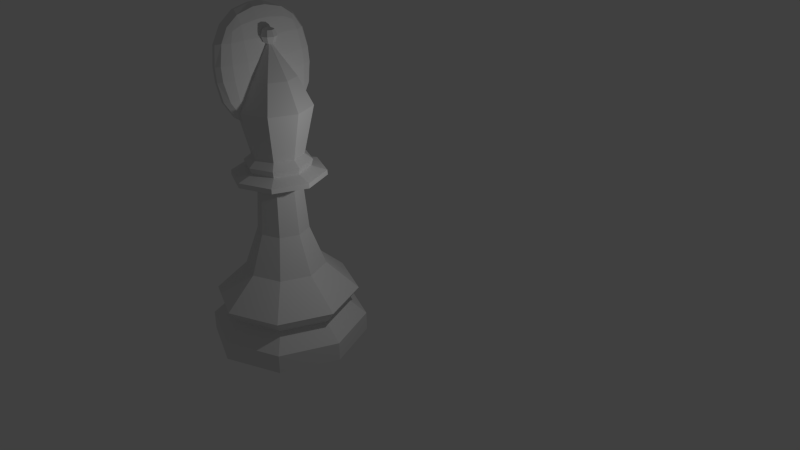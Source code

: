 # Source: low-poly-bishop.blend  (saved by Blender 2.76.0; exported with 4.5.12 LTS)
import bpy
from mathutils import Matrix  # noqa: F401  (used for matrix-valued properties, if any)

bpy.ops.wm.read_factory_settings(use_empty=True)
scene = bpy.context.scene
scene.name = 'Scene'

# ---- collections
col_collection_1 = bpy.data.collections.new('Collection 1'); scene.collection.children.link(col_collection_1)

# ---- world
world_world = bpy.data.worlds.new('World'); scene.world = world_world
world_world.color = (0.05088, 0.05088, 0.05088)
world_world.use_sun_shadow = False
world_world.sun_shadow_jitter_overblur = 0.0
world_world.cycles.sampling_method = 'MANUAL'
world_world.cycles.sample_map_resolution = 256

# ---- cameras
cam_camera = bpy.data.cameras.new('Camera')
cam_camera.clip_end = 100.0
cam_camera.lens = 35.0
cam_camera.sensor_width = 32.0
cam_camera.sensor_height = 18.0
cam_camera.ortho_scale = 7.314
cam_camera.dof.focus_distance = 0.0
cam_camera.dof.aperture_fstop = 128.0

# ---- lights
light_lamp = bpy.data.lights.new('Lamp', 'POINT')
light_lamp.transmission_factor = 0.0
light_lamp.cutoff_distance = 30.0
light_lamp.energy = 100.0
light_lamp.shadow_buffer_clip_start = 1.001
light_lamp.shadow_soft_size = 0.1
light_lamp.shadow_maximum_resolution = 0.006
light_lamp.use_absolute_resolution = True
light_lamp.cycles.use_multiple_importance_sampling = False

# ---- meshes
me_cube = bpy.data.meshes.new('Cube')
me_cube.from_pydata([(-0.1224, -1.0, -0.1224), (-1.0, -0.1224, -0.1224), (-0.1224, -0.1224, -1.0), (-0.4582, -0.9332, -0.1224), (-0.743, -0.743, -0.1224), (-0.1224, -0.9332, -0.4582), (-0.4666, -0.8526, -0.4666), (-0.6983, -0.6983, -0.4492), (-0.6291, -0.6291, -0.6291), (-0.9332, -0.1224, -0.4582), (-0.743, -0.1224, -0.743), (-0.9332, -0.4582, -0.1224), (-0.8526, -0.4666, -0.4666), (-0.6983, -0.4492, -0.6983), (-0.1224, -0.4582, -0.9332), (-0.1224, -0.743, -0.743), (-0.4582, -0.1224, -0.9332), (-0.4666, -0.4666, -0.8526), (-0.4492, -0.6983, -0.6983), (-0.1224, -1.0, 0.1224), (-0.1224, -0.1224, 1.0), (-1.0, -0.1224, 0.1224), (-0.1224, -0.9332, 0.4582), (-0.1224, -0.743, 0.743), (-0.4582, -0.9332, 0.1224), (-0.4666, -0.8526, 0.4666), (-0.4492, -0.6983, 0.6983), (-0.6291, -0.6291, 0.6291), (-0.4582, -0.1224, 0.9332), (-0.743, -0.1224, 0.743), (-0.1224, -0.4582, 0.9332), (-0.4666, -0.4666, 0.8526), (-0.6983, -0.4492, 0.6983), (-0.9332, -0.4582, 0.1224), (-0.743, -0.743, 0.1224), (-0.9332, -0.1224, 0.4582), (-0.8526, -0.4666, 0.4666), (-0.6983, -0.6983, 0.4492), (-0.1224, 1.0, -0.1224), (-0.1224, 0.1224, -1.0), (-1.0, 0.1224, -0.1224), (-0.1224, 0.9332, -0.4582), (-0.1224, 0.743, -0.743), (-0.4582, 0.9332, -0.1224), (-0.4666, 0.8526, -0.4666), (-0.4492, 0.6983, -0.6983), (-0.6291, 0.6291, -0.6291), (-0.4582, 0.1224, -0.9332), (-0.743, 0.1224, -0.743), (-0.1224, 0.4582, -0.9332), (-0.4666, 0.4666, -0.8526), (-0.6983, 0.4492, -0.6983), (-0.9332, 0.4582, -0.1224), (-0.743, 0.743, -0.1224), (-0.9332, 0.1224, -0.4582), (-0.8526, 0.4666, -0.4666), (-0.6983, 0.6983, -0.4492), (-0.1224, 0.1224, 1.0), (-0.1224, 1.0, 0.1224), (-1.0, 0.1224, 0.1224), (-0.1224, 0.4582, 0.9332), (-0.1224, 0.743, 0.743), (-0.4582, 0.1224, 0.9332), (-0.4666, 0.4666, 0.8526), (-0.4492, 0.6983, 0.6983), (-0.6291, 0.6291, 0.6291), (-0.4582, 0.9332, 0.1224), (-0.743, 0.743, 0.1224), (-0.1224, 0.9332, 0.4582), (-0.4666, 0.8526, 0.4666), (-0.6983, 0.6983, 0.4492), (-0.9332, 0.1224, 0.4582), (-0.743, 0.1224, 0.743), (-0.9332, 0.4582, 0.1224), (-0.8526, 0.4666, 0.4666), (-0.6983, 0.4492, 0.6983), (0.1224, -1.0, -0.1224), (0.1224, -0.1224, -1.0), (1.0, -0.1224, -0.1224), (0.1224, -0.9332, -0.4582), (0.1224, -0.743, -0.743), (0.4582, -0.9332, -0.1224), (0.4666, -0.8526, -0.4666), (0.4492, -0.6983, -0.6983), (0.6291, -0.6291, -0.6291), (0.4582, -0.1224, -0.9332), (0.743, -0.1224, -0.743), (0.1224, -0.4582, -0.9332), (0.4666, -0.4666, -0.8526), (0.6983, -0.4492, -0.6983), (0.9332, -0.4582, -0.1224), (0.743, -0.743, -0.1224), (0.9332, -0.1224, -0.4582), (0.8526, -0.4666, -0.4666), (0.6983, -0.6983, -0.4492), (0.1224, -0.1224, 1.0), (0.1224, -1.0, 0.1224), (1.0, -0.1224, 0.1224), (0.1224, -0.4582, 0.9332), (0.1224, -0.743, 0.743), (0.4582, -0.1224, 0.9332), (0.4666, -0.4666, 0.8526), (0.4492, -0.6983, 0.6983), (0.6291, -0.6291, 0.6291), (0.4582, -0.9332, 0.1224), (0.743, -0.743, 0.1224), (0.1224, -0.9332, 0.4582), (0.4666, -0.8526, 0.4666), (0.6983, -0.6983, 0.4492), (0.9332, -0.1224, 0.4582), (0.743, -0.1224, 0.743), (0.9332, -0.4582, 0.1224), (0.8526, -0.4666, 0.4666), (0.6983, -0.4492, 0.6983), (1.0, 0.1224, -0.1224), (0.1224, 0.1224, -1.0), (0.1224, 1.0, -0.1224), (0.9332, 0.1224, -0.4582), (0.743, 0.1224, -0.743), (0.9332, 0.4582, -0.1224), (0.8526, 0.4666, -0.4666), (0.6983, 0.4492, -0.6983), (0.6291, 0.6291, -0.6291), (0.1224, 0.4582, -0.9332), (0.1224, 0.743, -0.743), (0.4582, 0.1224, -0.9332), (0.4666, 0.4666, -0.8526), (0.4492, 0.6983, -0.6983), (0.4582, 0.9332, -0.1224), (0.743, 0.743, -0.1224), (0.1224, 0.9332, -0.4582), (0.4666, 0.8526, -0.4666), (0.6983, 0.6983, -0.4492), (0.1224, 0.1224, 1.0), (1.0, 0.1224, 0.1224), (0.1224, 1.0, 0.1224), (0.4582, 0.1224, 0.9332), (0.743, 0.1224, 0.743), (0.1224, 0.4582, 0.9332), (0.4666, 0.4666, 0.8526), (0.6983, 0.4492, 0.6983), (0.6291, 0.6291, 0.6291), (0.9332, 0.4582, 0.1224), (0.743, 0.743, 0.1224), (0.9332, 0.1224, 0.4582), (0.8526, 0.4666, 0.4666), (0.6983, 0.6983, 0.4492), (0.1224, 0.9332, 0.4582), (0.1224, 0.743, 0.743), (0.4582, 0.9332, 0.1224), (0.4666, 0.8526, 0.4666), (0.4492, 0.6983, 0.6983)], [], [(2, 39, 115, 77), (134, 97, 78, 114), (95, 133, 57, 20), (96, 19, 0, 76), (58, 135, 116, 38), (0, 3, 6, 5), (3, 4, 7, 6), (5, 6, 18, 15), (6, 7, 8, 18), (1, 9, 12, 11), (9, 10, 13, 12), (11, 12, 7, 4), (12, 13, 8, 7), (2, 14, 17, 16), (14, 15, 18, 17), (16, 17, 13, 10), (17, 18, 8, 13), (19, 22, 25, 24), (22, 23, 26, 25), (24, 25, 37, 34), (25, 26, 27, 37), (20, 28, 31, 30), (28, 29, 32, 31), (30, 31, 26, 23), (31, 32, 27, 26), (21, 33, 36, 35), (33, 34, 37, 36), (35, 36, 32, 29), (36, 37, 27, 32), (38, 41, 44, 43), (41, 42, 45, 44), (43, 44, 56, 53), (44, 45, 46, 56), (39, 47, 50, 49), (47, 48, 51, 50), (49, 50, 45, 42), (50, 51, 46, 45), (40, 52, 55, 54), (52, 53, 56, 55), (54, 55, 51, 48), (55, 56, 46, 51), (57, 60, 63, 62), (60, 61, 64, 63), (62, 63, 75, 72), (63, 64, 65, 75), (58, 66, 69, 68), (66, 67, 70, 69), (68, 69, 64, 61), (69, 70, 65, 64), (59, 71, 74, 73), (71, 72, 75, 74), (73, 74, 70, 67), (74, 75, 65, 70), (76, 79, 82, 81), (79, 80, 83, 82), (81, 82, 94, 91), (82, 83, 84, 94), (77, 85, 88, 87), (85, 86, 89, 88), (87, 88, 83, 80), (88, 89, 84, 83), (78, 90, 93, 92), (90, 91, 94, 93), (92, 93, 89, 86), (93, 94, 84, 89), (95, 98, 101, 100), (98, 99, 102, 101), (100, 101, 113, 110), (101, 102, 103, 113), (96, 104, 107, 106), (104, 105, 108, 107), (106, 107, 102, 99), (107, 108, 103, 102), (97, 109, 112, 111), (109, 110, 113, 112), (111, 112, 108, 105), (112, 113, 103, 108), (114, 117, 120, 119), (117, 118, 121, 120), (119, 120, 132, 129), (120, 121, 122, 132), (115, 123, 126, 125), (123, 124, 127, 126), (125, 126, 121, 118), (126, 127, 122, 121), (116, 128, 131, 130), (128, 129, 132, 131), (130, 131, 127, 124), (131, 132, 122, 127), (133, 136, 139, 138), (136, 137, 140, 139), (138, 139, 151, 148), (139, 140, 141, 151), (134, 142, 145, 144), (142, 143, 146, 145), (144, 145, 140, 137), (145, 146, 141, 140), (135, 147, 150, 149), (147, 148, 151, 150), (149, 150, 146, 143), (150, 151, 141, 146), (0, 19, 24, 3), (3, 24, 34, 4), (4, 34, 33, 11), (11, 33, 21, 1), (20, 57, 62, 28), (28, 62, 72, 29), (29, 72, 71, 35), (35, 71, 59, 21), (58, 38, 43, 66), (66, 43, 53, 67), (67, 53, 52, 73), (73, 52, 40, 59), (39, 2, 16, 47), (47, 16, 10, 48), (48, 10, 9, 54), (54, 9, 1, 40), (57, 133, 138, 60), (60, 138, 148, 61), (61, 148, 147, 68), (68, 147, 135, 58), (134, 114, 119, 142), (142, 119, 129, 143), (143, 129, 128, 149), (149, 128, 116, 135), (115, 39, 49, 123), (123, 49, 42, 124), (124, 42, 41, 130), (130, 41, 38, 116), (133, 95, 100, 136), (136, 100, 110, 137), (137, 110, 109, 144), (144, 109, 97, 134), (96, 76, 81, 104), (104, 81, 91, 105), (105, 91, 90, 111), (111, 90, 78, 97), (77, 115, 125, 85), (85, 125, 118, 86), (86, 118, 117, 92), (92, 117, 114, 78), (95, 20, 30, 98), (98, 30, 23, 99), (99, 23, 22, 106), (106, 22, 19, 96), (2, 77, 87, 14), (14, 87, 80, 15), (15, 80, 79, 5), (5, 79, 76, 0), (21, 59, 40, 1)])
me_cube.use_remesh_preserve_volume = False
me_cube.use_remesh_preserve_attributes = False
me_cube.use_mirror_vertex_groups = False
me_cube.update()
me_bishop = bpy.data.meshes.new('Bishop')
me_bishop.from_pydata([(0.4458, 0.4441, 3.62), (0.0008658, 0.6284, 3.62), (-2.902e-08, 0.4849, 3.734), (0.3429, 0.3429, 3.734), (0.6301, -0.0008659, 3.62), (0.4849, -2.068e-08, 3.734), (0.4192, 0.4165, 3.498), (0.001347, 0.5896, 3.498), (-0.4441, 0.4441, 3.62), (-0.3429, 0.3429, 3.734), (1.662e-05, 0.7014, 4.639), (0.496, 0.4959, 4.639), (0.4458, -0.4458, 3.62), (0.3429, -0.3429, 3.734), (0.5923, -0.001347, 3.498), (0.7014, -1.669e-05, 4.639), (0.6197, 0.6197, 3.407), (-4.785e-08, 0.8764, 3.407), (-0.4165, 0.4165, 3.498), (-0.6284, -0.0008659, 3.62), (-0.4849, 6.297e-09, 3.734), (-0.4959, 0.4959, 4.639), (-0.3364, 0.562, 4.639), (-0.3326, 0.5602, 4.625), (-0.3058, 0.5572, 4.566), (-0.2676, 0.5542, 4.487), (-0.2212, 0.5678, 4.463), (-0.1736, 0.5811, 4.437), (-0.1125, 0.6137, 4.467), (-0.04285, 0.6735, 4.597), (-0.04071, 0.6753, 4.6), (-0.03958, 0.6774, 4.607), (-0.03797, 0.6856, 4.639), (0.02299, 0.438, 5.161), (0.3165, 0.3165, 5.161), (1.194e-05, 0.6299, 4.786), (0.01318, 0.5841, 4.869), (0.02354, 0.4483, 5.14), (0.0008658, -0.6301, 3.62), (-7.141e-08, -0.4849, 3.734), (0.4192, -0.4192, 3.498), (0.4954, -0.4954, 4.639), (0.8764, -3.218e-08, 3.407), (0.4476, -2.374e-08, 5.161), (0.6234, 0.6234, 3.317), (-4.641e-08, 0.8816, 3.317), (-0.6197, 0.6197, 3.407), (-0.5896, -0.001347, 3.498), (-0.4441, -0.4458, 3.62), (-0.3429, -0.3429, 3.734), (-0.7014, -1.665e-05, 4.639), (-0.4172, 0.4172, 4.868), (-0.4099, 0.4386, 4.83), (-0.4066, 0.4482, 4.813), (-0.4037, 0.4539, 4.804), (-0.01475, 0.6574, 4.717), (-0.003287, 0.6404, 4.761), (0.02208, 0.391, 5.228), (0.00356, 0.2151, 5.489), (-1.468e-08, 0.1972, 5.516), (-7.217e-09, 0.04504, 5.732), (0.03185, 0.03185, 5.732), (0.001347, -0.5923, 3.498), (1.656e-05, -0.7014, 4.639), (0.6197, -0.6197, 3.407), (0.8816, -3.493e-08, 3.317), (0.04504, -1.692e-08, 5.732), (-0.6234, 0.6234, 3.317), (0.2951, 0.2951, 3.17), (-4.748e-08, 0.4174, 3.17), (-0.8764, 1.658e-08, 3.407), (-0.4165, -0.4192, 3.498), (-0.4959, -0.496, 4.639), (-0.4734, -1.692e-06, 5.108), (-0.4613, 0.1192, 5.031), (-0.4213, 0.3892, 4.883), (-0.02947, 0.03284, 5.732), (-0.003889, 0.1734, 5.548), (-0.01186, 0.1192, 5.62), (1.604e-08, 0.108, 5.759), (0.0764, 0.0764, 5.759), (-0.03798, -0.6857, 4.639), (-0.03959, -0.6774, 4.607), (-0.04071, -0.6753, 4.6), (-0.04283, -0.6735, 4.597), (-0.1125, -0.6138, 4.468), (-0.1737, -0.5811, 4.437), (-0.2212, -0.5678, 4.464), (-0.2676, -0.5543, 4.487), (-0.3058, -0.5572, 4.566), (-0.3326, -0.5602, 4.625), (-0.3364, -0.5621, 4.639), (-1.245e-07, -0.8764, 3.407), (0.6234, -0.6234, 3.317), (0.3156, -0.3156, 5.16), (0.4174, -2.501e-08, 3.17), (0.108, -2.217e-08, 5.759), (-0.8816, 1.412e-08, 3.317), (-0.2951, 0.2951, 3.17), (0.3444, 0.3444, 2.259), (-4.662e-08, 0.4871, 2.259), (-0.6197, -0.6197, 3.407), (-0.4172, -0.4172, 4.868), (-0.4213, -0.3891, 4.884), (-0.4613, -0.1192, 5.031), (-0.03367, 0.0941, 5.759), (1.224e-08, 0.1528, 5.867), (0.108, 0.108, 5.867), (1.188e-05, -0.63, 4.786), (-0.003287, -0.6404, 4.762), (-0.01475, -0.6574, 4.717), (-0.4037, -0.4539, 4.804), (-0.4066, -0.4482, 4.813), (-0.4099, -0.4386, 4.83), (-1.235e-07, -0.8816, 3.317), (0.2951, -0.2951, 3.17), (0.02299, -0.4379, 5.161), (0.02355, -0.4483, 5.139), (0.01319, -0.5841, 4.869), (0.4871, -2.67e-08, 2.259), (0.02923, -0.02923, 5.732), (0.0764, -0.0764, 5.759), (-0.6234, -0.6234, 3.317), (-0.4174, -1.792e-09, 3.17), (-0.3444, 0.3444, 2.259), (0.5408, 0.5408, 1.505), (-4.382e-08, 0.7648, 1.505), (-0.05412, 0.1304, 5.867), (-0.04495, 0.1192, 5.831), (-0.04725, 0.1236, 5.844), (-0.04854, 0.1249, 5.848), (1.604e-08, 0.108, 5.975), (0.0764, 0.0764, 5.975), (0.1528, -1.837e-08, 5.867), (-8.397e-08, -0.4174, 3.17), (0.3444, -0.3444, 2.259), (0.01128, -0.2862, 5.381), (0.02211, -0.3905, 5.228), (0.7648, -3.343e-08, 1.505), (0.108, -0.108, 5.867), (-0.2951, -0.2951, 3.17), (-0.4871, 3.983e-10, 2.259), (-0.5408, 0.5408, 1.505), (-7.889e-09, 1.368, 0.9478), (0.9671, 0.9671, 0.9478), (-0.07993, 0.07993, 5.963), (-0.0764, 0.0764, 5.975), (-0.05942, 0.1192, 5.889), (7.397e-10, -2.023e-08, 6.02), (0.108, -2.217e-08, 5.975), (-8.92e-08, -0.4871, 2.259), (0.5408, -0.5408, 1.505), (-1.115e-08, -0.04504, 5.732), (-3.192e-08, -0.1972, 5.516), (0.003584, -0.2146, 5.489), (1.368, -5.978e-08, 0.9478), (1.224e-08, -0.108, 5.759), (0.0764, -0.0764, 5.975), (1.224e-08, -0.1528, 5.867), (-0.3444, -0.3444, 2.259), (-0.7648, 9.12e-09, 1.505), (-0.9671, 0.9671, 0.9478), (-2.031e-08, 1.159, 0.6792), (0.8197, 0.8197, 0.6792), (-0.08325, 0.05986, 5.975), (-1.107e-07, -0.7648, 1.505), (0.9671, -0.9671, 0.9478), (-0.02947, -0.03284, 5.732), (-0.01186, -0.1192, 5.62), (-0.003889, -0.1734, 5.548), (1.159, -5.067e-08, 0.6792), (1.224e-08, -0.108, 5.975), (-0.05412, -0.1304, 5.867), (-0.04854, -0.1249, 5.848), (-0.04725, -0.1236, 5.844), (-0.04495, -0.1192, 5.831), (-0.03367, -0.0941, 5.759), (-0.5408, -0.5408, 1.505), (-1.368, 1.631e-08, 0.9478), (-0.8197, 0.8197, 0.6792), (0.0, 1.5, 0.3672), (1.061, 1.061, 0.3672), (-0.0858, -2.023e-08, 5.984), (-1.275e-07, -1.368, 0.9478), (0.8197, -0.8197, 0.6792), (1.5, -6.557e-08, 0.3672), (-0.0764, -0.0764, 5.975), (-0.07993, -0.07993, 5.963), (-0.05942, -0.1192, 5.889), (-0.9671, -0.9671, 0.9478), (-1.159, 1.382e-08, 0.6792), (-1.061, 1.061, 0.3672), (0.0, 1.5, 0.0), (1.061, 1.061, 0.0), (-0.08325, -0.05986, 5.975), (-1.217e-07, -1.159, 0.6792), (1.061, -1.061, 0.3672), (1.5, -6.557e-08, 0.0), (-0.8197, -0.8197, 0.6792), (-1.5, 1.789e-08, 0.3672), (-1.061, 1.061, 0.0), (1.061, -1.061, 0.0), (-1.311e-07, -1.5, 0.0), (-1.061, -1.061, 0.0), (-1.5, 1.789e-08, 0.0), (-1.311e-07, -1.5, 0.3672), (-1.061, -1.061, 0.3672), (-0.1555, -0.1192, 4.268), (-0.09184, -0.1192, 4.275), (-0.09184, 0.1192, 4.275), (-0.1555, 0.1192, 4.268), (-0.1631, -0.4463, 4.339), (-0.09945, -0.4463, 4.346), (-0.2505, 0.1192, 4.329), (-0.2505, -0.1192, 4.329), (-0.09945, 0.4463, 4.346), (-0.1631, 0.4463, 4.339), (-0.01208, -0.1192, 4.355), (-0.01208, 0.1192, 4.355), (-0.2619, -0.4545, 4.415), (-0.01908, -0.4545, 4.441), (-0.2619, 0.4545, 4.415), (-0.3462, 0.1192, 4.523), (-0.3462, -0.1192, 4.523), (-0.01908, 0.4545, 4.441), (0.04032, -0.1192, 4.565), (0.04032, 0.1192, 4.565), (-0.3397, 0.4375, 4.572), (-0.3397, -0.4375, 4.572), (-0.4281, 0.1192, 4.82), (-0.4281, -0.1192, 4.82), (0.02363, -0.4375, 4.611), (0.02363, 0.4375, 4.611), (0.05739, -0.1192, 4.872), (0.05739, 0.1192, 4.872), (-0.002272, -0.6127, 4.682), (-0.002272, 0.6127, 4.682), (0.03652, -0.1192, 5.23), (0.03652, 0.1192, 5.23), (0.03737, -0.4545, 4.861), (0.03737, 0.4545, 4.861), (0.008654, 0.1192, 5.489), (0.008654, -0.1192, 5.489), (-0.04697, 0.1192, 5.844), (-0.04697, -0.1192, 5.844)], [], [(0, 1, 2, 3), (4, 0, 3, 5), (6, 7, 1, 0), (1, 8, 9, 2), (2, 10, 11, 3), (12, 4, 5, 13), (14, 6, 0, 4), (3, 11, 15, 5), (16, 17, 7, 6), (7, 18, 8, 1), (8, 19, 20, 9), (9, 21, 22, 23, 24, 25, 26, 27, 28, 29, 30, 31, 32, 10, 2), (33, 34, 11, 10, 35, 36, 37), (38, 12, 13, 39), (40, 14, 4, 12), (13, 5, 15, 41), (42, 16, 6, 14), (34, 43, 15, 11), (17, 16, 44, 45), (17, 46, 18, 7), (18, 47, 19, 8), (19, 48, 49, 20), (20, 50, 21, 9), (22, 21, 51, 52, 53, 54), (35, 10, 32, 55, 56), (34, 33, 57, 58, 59, 60, 61), (48, 38, 39, 49), (62, 40, 12, 38), (39, 13, 41, 63), (64, 42, 14, 40), (16, 42, 65, 44), (43, 34, 61, 66), (15, 43, 94, 41), (46, 17, 45, 67), (68, 69, 45, 44), (46, 70, 47, 18), (47, 71, 48, 19), (49, 72, 50, 20), (51, 21, 50, 73, 74, 75), (76, 60, 59, 77, 78), (60, 79, 80, 61), (71, 62, 38, 48), (39, 63, 81, 82, 83, 84, 85, 86, 87, 88, 89, 90, 91, 72, 49), (92, 64, 40, 62), (42, 64, 93, 65), (41, 94, 116, 117, 118, 108, 63), (95, 68, 44, 65), (43, 66, 120, 94), (66, 61, 80, 96), (70, 46, 67, 97), (69, 98, 67, 45), (99, 100, 69, 68), (70, 101, 71, 47), (73, 50, 72, 102, 103, 104), (105, 79, 60, 76), (79, 106, 107, 80), (101, 92, 62, 71), (81, 63, 108, 109, 110), (102, 72, 91, 111, 112, 113), (64, 92, 114, 93), (115, 95, 65, 93), (119, 99, 68, 95), (96, 121, 120, 66), (101, 70, 97, 122), (98, 123, 97, 67), (100, 124, 98, 69), (125, 126, 100, 99), (127, 106, 79, 105, 128, 129, 130), (106, 131, 132, 107), (80, 107, 133, 96), (92, 101, 122, 114), (134, 115, 93, 114), (135, 119, 95, 115), (116, 94, 120, 136, 137), (138, 125, 99, 119), (96, 133, 139, 121), (123, 140, 122, 97), (124, 141, 123, 98), (126, 142, 124, 100), (143, 126, 125, 144), (145, 146, 131, 106, 127, 147), (131, 148, 132), (107, 132, 149, 133), (140, 134, 114, 122), (150, 135, 115, 134), (151, 138, 119, 135), (136, 120, 152, 153, 154), (144, 125, 138, 155), (121, 156, 152, 120), (133, 149, 157, 139), (121, 139, 158, 156), (141, 159, 140, 123), (142, 160, 141, 124), (161, 142, 126, 143), (162, 143, 144, 163), (164, 146, 145), (146, 148, 131), (132, 148, 149), (159, 150, 134, 140), (165, 151, 135, 150), (155, 138, 151, 166), (153, 152, 167, 168, 169), (163, 144, 155, 170), (149, 148, 157), (139, 157, 171, 158), (156, 158, 172, 173, 174, 175, 176), (160, 177, 159, 141), (178, 160, 142, 161), (179, 161, 143, 162), (180, 162, 163, 181), (182, 148, 146, 164), (177, 165, 150, 159), (166, 151, 165, 183), (170, 155, 166, 184), (167, 152, 156, 176), (181, 163, 170, 185), (157, 148, 171), (158, 171, 186, 187, 188, 172), (189, 177, 160, 178), (190, 178, 161, 179), (191, 179, 162, 180), (192, 180, 181, 193), (194, 186, 148, 182), (183, 165, 177, 189), (184, 166, 183, 195), (185, 170, 184, 196), (193, 181, 185, 197), (171, 148, 186), (187, 186, 194), (198, 189, 178, 190), (199, 190, 179, 191), (200, 191, 180, 192), (192, 193, 197, 201, 202, 203, 204, 200), (195, 183, 189, 198), (196, 184, 195, 205), (197, 185, 196, 201), (206, 198, 190, 199), (204, 199, 191, 200), (201, 196, 205, 202), (202, 205, 206, 203), (203, 206, 199, 204), (205, 195, 198, 206), (207, 208, 209, 210), (207, 211, 212, 208), (210, 213, 214, 207), (209, 215, 216, 210), (208, 217, 218, 209), (211, 207, 214, 219), (212, 220, 217, 208), (86, 85, 212, 211), (213, 210, 216, 221), (213, 222, 223, 214), (215, 209, 218, 224), (28, 27, 216, 215), (217, 225, 226, 218), (88, 87, 211, 219), (84, 83, 220, 212), (87, 86, 211), (85, 84, 212), (221, 227, 222, 213), (219, 214, 223, 228), (222, 229, 230, 223), (30, 29, 215, 224), (26, 25, 221, 216), (29, 28, 215), (27, 26, 216), (220, 231, 225, 217), (224, 218, 226, 232), (225, 233, 234, 226), (89, 88, 219), (82, 235, 231, 220, 83), (24, 23, 227, 221), (90, 89, 219, 228), (222, 227, 54, 53, 229), (223, 230, 112, 111, 228), (229, 74, 73, 104, 230), (30, 224, 232, 236, 31), (25, 24, 221), (225, 231, 239, 233), (226, 234, 240, 232), (233, 237, 238, 234), (82, 81, 110, 235), (23, 22, 54, 227), (111, 91, 90, 228), (75, 74, 229, 53, 52), (104, 103, 113, 112, 230), (55, 32, 31, 236), (231, 235, 109, 108, 118, 239), (232, 240, 36, 35, 56, 236), (233, 239, 117, 116, 137, 237), (234, 238, 57, 33, 37, 240), (241, 238, 237, 242), (110, 109, 235), (52, 51, 75), (103, 102, 113), (56, 55, 236), (58, 57, 238, 241), (243, 128, 105, 76, 78, 241, 242, 168, 167, 176, 175, 244), (137, 136, 154, 242, 237), (118, 117, 239), (37, 36, 240), (241, 77, 59, 58), (129, 128, 243), (188, 187, 194, 182, 164, 145, 147, 243, 244), (175, 174, 244), (242, 169, 168), (241, 78, 77), (242, 154, 153, 169), (130, 129, 243), (244, 173, 172, 188), (243, 147, 127, 130), (174, 173, 244)])
me_bishop.use_remesh_preserve_volume = False
me_bishop.use_remesh_preserve_attributes = False
me_bishop.use_mirror_vertex_groups = False
me_bishop.update()

# ---- objects
ob_notch = bpy.data.objects.new('Notch', me_cube)
ob_bishop = bpy.data.objects.new('Bishop', me_bishop)
ob_lamp = bpy.data.objects.new('Lamp', light_lamp)
ob_camera = bpy.data.objects.new('Camera', cam_camera)

# ---- transforms, parenting, visibility, modifiers, constraints
ob_notch.location = (-0.3167, 0.0, 7.109)
ob_notch.rotation_euler = (0.0, -0.107, 0.0)
ob_notch.scale = (0.3488, 1.299, 1.422)
ob_notch.hide_viewport = True
ob_notch.lineart.crease_threshold = 0.0
ob_bishop.location = (0.0, 0.0, 0.0)
ob_bishop.scale = (1.333, 1.333, 1.333)
ob_bishop.lineart.crease_threshold = 0.0
ob_lamp.location = (4.076, 1.005, 5.904)
ob_lamp.rotation_euler = (0.6503, 0.05522, 1.866)
ob_lamp.lock_rotations_4d = False
ob_lamp.empty_display_type = 'ARROWS'
ob_lamp.color = (0.0, 0.0, 0.0, 0.0)
ob_lamp.lineart.crease_threshold = 0.0
ob_camera.location = (16.28, -11.21, 12.74)
ob_camera.rotation_euler = (1.109, 0.01082, 0.8149)
ob_camera.lock_rotations_4d = False
ob_camera.empty_display_type = 'ARROWS'
ob_camera.color = (0.0, 0.0, 0.0, 0.0)
ob_camera.display_type = 'WIRE'
ob_camera.lineart.crease_threshold = 0.0

# ---- collection membership
col_collection_1.objects.link(ob_notch)
col_collection_1.objects.link(ob_bishop)
col_collection_1.objects.link(ob_lamp)
col_collection_1.objects.link(ob_camera)

# ---- scene / render settings (as saved in the file)
scene.camera = ob_camera
scene.frame_start = 1; scene.frame_end = 250; scene.frame_set(1)
scene.render.engine = 'BLENDER_EEVEE_NEXT'
scene.render.resolution_percentage = 50
scene.render.dither_intensity = 0.0
scene.cycles.use_denoising = False
scene.cycles.samples = 10
scene.cycles.sampling_pattern = 'TABULATED_SOBOL'
scene.cycles.light_sampling_threshold = 0.0
scene.cycles.use_adaptive_sampling = False
scene.cycles.use_light_tree = False
scene.cycles.blur_glossy = 0.0
scene.cycles.pixel_filter_type = 'GAUSSIAN'
scene.cycles.sample_clamp_indirect = 0.0
scene.view_settings.view_transform = 'Standard'
bpy.context.view_layer.update()
